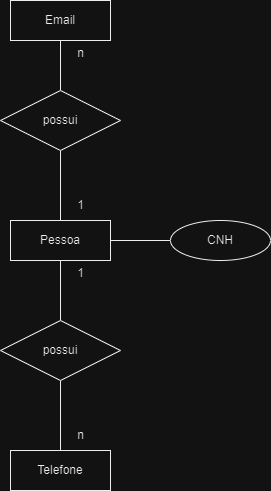

The diagram above was exported from draw.io. Its source (the exported page's mxGraphModel, read from the mxfile embedded in the PNG):
<mxGraphModel dx="1050" dy="581" grid="1" gridSize="10" guides="1" tooltips="1" connect="1" arrows="1" fold="1" page="1" pageScale="1" pageWidth="827" pageHeight="1169" math="0" shadow="0">
  <root>
    <mxCell id="0" />
    <mxCell id="1" parent="0" />
    <mxCell id="AukfNlnLPGOV5x8df5WV-9" value="Pessoa" style="whiteSpace=wrap;html=1;align=center;" parent="1" vertex="1">
      <mxGeometry x="130" y="230" width="100" height="40" as="geometry" />
    </mxCell>
    <mxCell id="eYmLpuCcKzMcNMTmCm3x-7" style="edgeStyle=orthogonalEdgeStyle;rounded=0;orthogonalLoop=1;jettySize=auto;html=1;entryX=0.5;entryY=1;entryDx=0;entryDy=0;endArrow=none;endFill=0;" parent="1" source="eYmLpuCcKzMcNMTmCm3x-1" target="eYmLpuCcKzMcNMTmCm3x-6" edge="1">
      <mxGeometry relative="1" as="geometry" />
    </mxCell>
    <mxCell id="eYmLpuCcKzMcNMTmCm3x-1" value="Telefone" style="whiteSpace=wrap;html=1;align=center;" parent="1" vertex="1">
      <mxGeometry x="130" y="460" width="100" height="40" as="geometry" />
    </mxCell>
    <mxCell id="eYmLpuCcKzMcNMTmCm3x-4" style="edgeStyle=orthogonalEdgeStyle;rounded=0;orthogonalLoop=1;jettySize=auto;html=1;entryX=0.5;entryY=0;entryDx=0;entryDy=0;endArrow=none;endFill=0;" parent="1" source="eYmLpuCcKzMcNMTmCm3x-2" target="eYmLpuCcKzMcNMTmCm3x-3" edge="1">
      <mxGeometry relative="1" as="geometry" />
    </mxCell>
    <mxCell id="eYmLpuCcKzMcNMTmCm3x-2" value="Email" style="whiteSpace=wrap;html=1;align=center;" parent="1" vertex="1">
      <mxGeometry x="130" y="10" width="100" height="40" as="geometry" />
    </mxCell>
    <mxCell id="eYmLpuCcKzMcNMTmCm3x-5" style="edgeStyle=orthogonalEdgeStyle;rounded=0;orthogonalLoop=1;jettySize=auto;html=1;entryX=0.5;entryY=0;entryDx=0;entryDy=0;endArrow=none;endFill=0;" parent="1" source="eYmLpuCcKzMcNMTmCm3x-3" target="AukfNlnLPGOV5x8df5WV-9" edge="1">
      <mxGeometry relative="1" as="geometry" />
    </mxCell>
    <mxCell id="eYmLpuCcKzMcNMTmCm3x-3" value="possui" style="shape=rhombus;perimeter=rhombusPerimeter;whiteSpace=wrap;html=1;align=center;" parent="1" vertex="1">
      <mxGeometry x="120" y="100" width="120" height="60" as="geometry" />
    </mxCell>
    <mxCell id="eYmLpuCcKzMcNMTmCm3x-8" style="edgeStyle=orthogonalEdgeStyle;rounded=0;orthogonalLoop=1;jettySize=auto;html=1;entryX=0.5;entryY=1;entryDx=0;entryDy=0;endArrow=none;endFill=0;" parent="1" source="eYmLpuCcKzMcNMTmCm3x-6" target="AukfNlnLPGOV5x8df5WV-9" edge="1">
      <mxGeometry relative="1" as="geometry" />
    </mxCell>
    <mxCell id="eYmLpuCcKzMcNMTmCm3x-6" value="possui" style="shape=rhombus;perimeter=rhombusPerimeter;whiteSpace=wrap;html=1;align=center;" parent="1" vertex="1">
      <mxGeometry x="120" y="330" width="120" height="60" as="geometry" />
    </mxCell>
    <mxCell id="eYmLpuCcKzMcNMTmCm3x-9" value="n" style="text;html=1;align=center;verticalAlign=middle;resizable=0;points=[];autosize=1;strokeColor=none;fillColor=none;" parent="1" vertex="1">
      <mxGeometry x="185" y="430" width="30" height="30" as="geometry" />
    </mxCell>
    <mxCell id="eYmLpuCcKzMcNMTmCm3x-10" value="1" style="text;html=1;align=center;verticalAlign=middle;resizable=0;points=[];autosize=1;strokeColor=none;fillColor=none;" parent="1" vertex="1">
      <mxGeometry x="185" y="268" width="30" height="30" as="geometry" />
    </mxCell>
    <mxCell id="eYmLpuCcKzMcNMTmCm3x-11" value="n" style="text;html=1;align=center;verticalAlign=middle;resizable=0;points=[];autosize=1;strokeColor=none;fillColor=none;" parent="1" vertex="1">
      <mxGeometry x="185" y="48" width="30" height="30" as="geometry" />
    </mxCell>
    <mxCell id="eYmLpuCcKzMcNMTmCm3x-12" value="1" style="text;html=1;align=center;verticalAlign=middle;resizable=0;points=[];autosize=1;strokeColor=none;fillColor=none;" parent="1" vertex="1">
      <mxGeometry x="185" y="200" width="30" height="30" as="geometry" />
    </mxCell>
    <mxCell id="5ZbJBH2-KJmEoJ0TFFwK-6" style="edgeStyle=orthogonalEdgeStyle;rounded=0;orthogonalLoop=1;jettySize=auto;html=1;entryX=1;entryY=0.5;entryDx=0;entryDy=0;endArrow=none;endFill=0;" edge="1" parent="1" source="5ZbJBH2-KJmEoJ0TFFwK-2" target="AukfNlnLPGOV5x8df5WV-9">
      <mxGeometry relative="1" as="geometry" />
    </mxCell>
    <mxCell id="5ZbJBH2-KJmEoJ0TFFwK-2" value="CNH" style="ellipse;whiteSpace=wrap;html=1;align=center;" vertex="1" parent="1">
      <mxGeometry x="290" y="230" width="100" height="40" as="geometry" />
    </mxCell>
  </root>
</mxGraphModel>